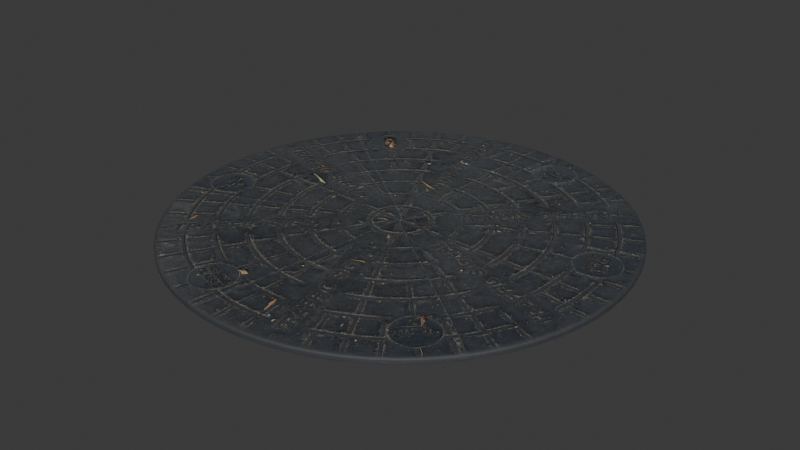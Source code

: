 # Source: Manhole.blend  (saved by Blender 5.2.45; exported with 4.5.12 LTS)
import bpy
from mathutils import Matrix  # noqa: F401  (used for matrix-valued properties, if any)

bpy.ops.wm.read_factory_settings(use_empty=True)
scene = bpy.context.scene
scene.name = 'Scene'

# ---- collections
col_collection = bpy.data.collections.new('Collection'); scene.collection.children.link(col_collection)
col_manhole_cover_circular_metallic = bpy.data.collections.new('Manhole Cover Circular Metallic'); scene.collection.children.link(col_manhole_cover_circular_metallic)

# ---- images (referenced by path relative to the original .blend; pixels are not part of the script)
import os
ASSET_DIR = os.environ.get("B2B_ASSET_DIR", "")  # directory of the original .blend (textures are referenced by path, not embedded)
HERE = os.path.dirname(os.path.abspath(__file__))  # packed textures are extracted next to this script under _unpacked/

def load_image(name, relpath, width, height, colorspace="sRGB"):
    """Load a texture the original file referenced (path relative to the .blend, or extracted next to this script)."""
    p = next((c for c in (os.path.join(HERE, relpath), os.path.join(ASSET_DIR, relpath)) if relpath and os.path.exists(c)), "")
    if p:
        img = bpy.data.images.load(p, check_existing=True)
        img.name = name
    else:  # same state as the original file: an image datablock whose file is absent (Cycles renders it pink)
        img = bpy.data.images.new(name, width, height)
        img.source = "FILE"
        img.filepath = "//" + (relpath or name)
    img.colorspace_settings.name = colorspace
    return img
img_roundtrafficcover_height_jpg = load_image('RoundTrafficCover_Height.jpg', '_unpacked/RoundTrafficCover_Height.f28253de.jpg', 3000, 3000, 'Non-Color')
img_roundtrafficcover_diffuse_jpg = load_image('RoundTrafficCover_Diffuse.jpg', '_unpacked/RoundTrafficCover_Diffuse.5fca4c72.jpg', 3000, 3000, 'sRGB')
img_roundtrafficcover_metallic_jpg = load_image('RoundTrafficCover_Metallic.jpg', '_unpacked/RoundTrafficCover_Metallic.7b4a6b30.jpg', 3000, 3000, 'Non-Color')
img_roundtrafficcover_roughness_jpg = load_image('RoundTrafficCover_Roughness.jpg', '_unpacked/RoundTrafficCover_Roughness.0231a233.jpg', 3000, 3000, 'Non-Color')
img_roundtrafficcoverdx_normal_jpg = load_image('RoundTrafficCoverDX_Normal.jpg', '_unpacked/RoundTrafficCoverDX_Normal.93094c1f.jpg', 3000, 3000, 'Non-Color')

# ---- materials (node trees are filled in below, after node groups)
mat_manhole_cover_round = bpy.data.materials.new('Manhole Cover Round')
mat_manhole_cover_round.use_backface_culling_lightprobe_volume = False

# ---- node groups
ng_auto_smooth = bpy.data.node_groups.new('Auto Smooth', 'GeometryNodeTree')
_s = ng_auto_smooth.interface.new_socket(name='Geometry', in_out='OUTPUT', socket_type='NodeSocketGeometry')
_s = ng_auto_smooth.interface.new_socket(name='Geometry', in_out='INPUT', socket_type='NodeSocketGeometry')
_s = ng_auto_smooth.interface.new_socket(name='Angle', in_out='INPUT', socket_type='NodeSocketFloat')
_s.subtype = 'ANGLE'
_s.min_value = 0.0
_s.max_value = 3.142
ng_auto_smooth.is_modifier = True
_N = ng_auto_smooth.nodes; _L = ng_auto_smooth.links
n0 = _N.new('NodeGroupOutput'); n0.name = 'Group Output'; n0.location = (480, -100)
n1 = _N.new('NodeGroupInput'); n1.name = 'Group Input'; n1.location = (-420, -300)
n2 = _N.new('NodeGroupInput'); n2.name = 'Group Input.001'; n2.location = (-60, -100)
n3 = _N.new('GeometryNodeSetShadeSmooth'); n3.name = 'Set Shade Smooth'; n3.location = (120, -100)
n3.domain = 'EDGE'
n4 = _N.new('GeometryNodeSetShadeSmooth'); n4.name = 'Set Shade Smooth.001'; n4.location = (300, -100)
n5 = _N.new('GeometryNodeInputMeshEdgeAngle'); n5.name = 'Edge Angle'; n5.location = (-420, -220)
n6 = _N.new('GeometryNodeInputEdgeSmooth'); n6.name = 'Is Edge Smooth'; n6.location = (-60, -160)
n7 = _N.new('GeometryNodeInputShadeSmooth'); n7.name = 'Is Face Smooth'; n7.location = (-240, -340)
n8 = _N.new('FunctionNodeBooleanMath'); n8.name = 'Boolean Math'; n8.location = (-60, -220)
n9 = _N.new('FunctionNodeCompare'); n9.name = 'Compare'; n9.location = (-240, -180)
n9.operation = 'LESS_EQUAL'
_L.new(n5.outputs[0], n9.inputs[0])
_L.new(n4.outputs[0], n0.inputs[0])
_L.new(n1.outputs[1], n9.inputs[1])
_L.new(n9.outputs[0], n8.inputs[0])
_L.new(n7.outputs[0], n8.inputs[1])
_L.new(n2.outputs[0], n3.inputs[0])
_L.new(n6.outputs[0], n3.inputs[1])
_L.new(n3.outputs[0], n4.inputs[0])
_L.new(n8.outputs[0], n3.inputs[2])
n0.is_active_output = True

# ---- material node trees
mat_manhole_cover_round.use_nodes = True; mat_manhole_cover_round.node_tree.nodes.clear()
_N = mat_manhole_cover_round.node_tree.nodes; _L = mat_manhole_cover_round.node_tree.links
n0 = _N.new('NodeFrame'); n0.name = 'Frame'; n0.location = (-1270, 330)
n0.label = 'Mapping'
n0.width = 400
n1 = _N.new('NodeFrame'); n1.name = 'Frame.001'; n1.location = (-628, 530)
n1.label = 'Textures'
n1.width = 358
n2 = _N.new('ShaderNodeTexImage'); n2.name = 'Image Texture'; n2.location = (88, -1150)
n2.label = 'Displacement'
n2.image = img_roundtrafficcover_height_jpg
n3 = _N.new('ShaderNodeTexImage'); n3.name = 'Image Texture.001'; n3.location = (88, -30)
n3.label = 'Base Color'
n3.image = img_roundtrafficcover_diffuse_jpg
n4 = _N.new('ShaderNodeTexImage'); n4.name = 'Image Texture.002'; n4.location = (88, -310)
n4.label = 'Metallic'
n4.image = img_roundtrafficcover_metallic_jpg
n5 = _N.new('ShaderNodeTexImage'); n5.name = 'Image Texture.003'; n5.location = (88, -590)
n5.label = 'Roughness'
n5.image = img_roundtrafficcover_roughness_jpg
n6 = _N.new('ShaderNodeTexImage'); n6.name = 'Image Texture.004'; n6.location = (88, -870)
n6.label = 'Normal'
n6.image = img_roundtrafficcoverdx_normal_jpg
n7 = _N.new('ShaderNodeMapping'); n7.name = 'Mapping'; n7.location = (230, -30)
n8 = _N.new('NodeReroute'); n8.name = 'Reroute'; n8.location = (38, -700)
n8.width = 16
n8.socket_idname = 'NodeSocketVector'
n9 = _N.new('ShaderNodeTexCoord'); n9.name = 'Texture Coordinate'; n9.location = (30, -30)
n10 = _N.new('ShaderNodeOutputMaterial'); n10.name = 'Material Output'; n10.location = (1167, 310)
n11 = _N.new('ShaderNodeNormalMap'); n11.name = 'Normal Map'; n11.location = (627, -330)
n12 = _N.new('ShaderNodeBsdfPrincipled'); n12.name = 'Principled BSDF'; n12.location = (877, 310)
n12.distribution = 'GGX'
n12.subsurface_method = 'RANDOM_WALK_SKIN'
n12.inputs[3].default_value = 1.45
n12.inputs[27].default_value = (0.0, 0.0, 0.0, 1.0)
n12.inputs[28].default_value = 1.0
n13 = _N.new('ShaderNodeDisplacement'); n13.name = 'Displacement'; n13.location = (972, -633)
n13.inputs[2].default_value = 0.05
n14 = _N.new('ShaderNodeCombineXYZ'); n14.name = 'Combine XYZ'; n14.location = (282, -336)
n15 = _N.new('ShaderNodeSeparateXYZ'); n15.name = 'Separate XYZ'; n15.location = (-220, -278)
n16 = _N.new('ShaderNodeMath'); n16.name = 'Math'; n16.location = (6, -426)
n16.operation = 'SUBTRACT'
n16.inputs[0].default_value = 1.0
n2.parent = n1
n3.parent = n1
n4.parent = n1
n5.parent = n1
n6.parent = n1
n7.parent = n0
n8.parent = n1
n9.parent = n0
_L.new(n12.outputs[0], n10.inputs[0])
_L.new(n2.outputs[0], n13.inputs[0])
_L.new(n13.outputs[0], n10.inputs[2])
_L.new(n3.outputs[0], n12.inputs[0])
_L.new(n4.outputs[0], n12.inputs[1])
_L.new(n5.outputs[0], n12.inputs[2])
_L.new(n14.outputs[0], n11.inputs[1])
_L.new(n11.outputs[0], n12.inputs[5])
_L.new(n8.outputs[0], n3.inputs[0])
_L.new(n8.outputs[0], n4.inputs[0])
_L.new(n8.outputs[0], n5.inputs[0])
_L.new(n8.outputs[0], n6.inputs[0])
_L.new(n8.outputs[0], n2.inputs[0])
_L.new(n7.outputs[0], n8.inputs[0])
_L.new(n9.outputs[2], n7.inputs[0])
_L.new(n6.outputs[0], n15.inputs[0])
_L.new(n15.outputs[0], n14.inputs[0])
_L.new(n15.outputs[2], n14.inputs[2])
_L.new(n15.outputs[1], n16.inputs[1])
_L.new(n16.outputs[0], n14.inputs[1])
n10.is_active_output = True

# ---- world
world_world = bpy.data.worlds.new('World'); scene.world = world_world
world_world.use_nodes = True; world_world.node_tree.nodes.clear()
_N = world_world.node_tree.nodes; _L = world_world.node_tree.links
n0 = _N.new('ShaderNodeOutputWorld'); n0.name = 'World Output'; n0.location = (200, 100)
n1 = _N.new('ShaderNodeBackground'); n1.name = 'Background'; n1.location = (-200, 100)
n1.inputs[0].default_value = (0.05088, 0.05088, 0.05088, 1.0)
_L.new(n1.outputs[0], n0.inputs[0])
n0.is_active_output = True
world_world.color = (0.05088, 0.05088, 0.05088)
world_world.sun_shadow_jitter_overblur = 0.0

# ---- meshes
me_circle = bpy.data.meshes.new('Circle')
me_circle.from_pydata([(-0.06802, 0.1538, 0.005703), (-0.1231, 0.05099, 0.005703), (-0.1568, -0.06065, 0.005703), (0.04807, 0.1161, 0.005703), (1.075e-08, -3.403e-08, 0.005703), (-0.04807, -0.1161, 0.005703), (0.1568, 0.06065, 0.005703), (0.1231, -0.05099, 0.005703), (0.06802, -0.1538, 0.005703), (3.768e-10, 0.2321, -0.0001913), (-0.08882, 0.2144, -0.0001913), (-0.1641, 0.1641, -0.0001913), (-0.2144, 0.08882, -0.0001913), (-0.2321, -1.132e-08, -0.0001913), (-0.2144, -0.08882, -0.0001913), (-0.1641, -0.1641, -0.0001913), (-0.08882, -0.2144, -0.0001913), (2.067e-08, -0.2321, -0.0001913), (0.08882, -0.2144, -0.0001913), (0.1641, -0.1641, -0.0001913), (0.2144, -0.08882, -0.0001913), (0.2321, 1.596e-09, -0.0001913), (0.2144, 0.08882, -0.0001913), (0.1641, 0.1641, -0.0001913), (0.08882, 0.2144, -0.0001913), (-0.003857, 0.2277, 0.005703), (3.768e-10, 0.2321, 0.00346), (-0.001929, 0.2299, 0.005402), (-0.0005168, 0.2315, 0.004581), (-0.08882, 0.2144, 0.00346), (-0.08723, 0.211, 0.005703), (-0.08861, 0.214, 0.004581), (-0.08803, 0.2127, 0.005402), (-0.1641, 0.1641, 0.00346), (-0.1584, 0.1635, 0.005703), (-0.1634, 0.164, 0.004581), (-0.1613, 0.1638, 0.005402), (-0.2144, 0.08882, 0.00346), (-0.2097, 0.08685, 0.005703), (-0.2138, 0.08856, 0.004581), (-0.2121, 0.08784, 0.005402), (-0.2321, -1.132e-08, 0.00346), (-0.2276, -0.003593, 0.005703), (-0.2315, -0.0004814, 0.004581), (-0.2299, -0.001797, 0.005402), (-0.2144, -0.08882, 0.00346), (-0.2109, -0.08755, 0.005703), (-0.214, -0.08865, 0.004581), (-0.2127, -0.08819, 0.005402), (-0.1641, -0.1641, 0.00346), (-0.1637, -0.1583, 0.005703), (-0.1641, -0.1633, 0.004581), (-0.1639, -0.1612, 0.005402), (-0.08882, -0.2144, 0.00346), (-0.08684, -0.2096, 0.005703), (-0.08856, -0.2138, 0.004581), (-0.08783, -0.212, 0.005402), (2.067e-08, -0.2321, 0.00346), (0.003857, -0.2277, 0.005703), (0.0005168, -0.2315, 0.004581), (0.001929, -0.2299, 0.005402), (0.08882, -0.2144, 0.00346), (0.08723, -0.211, 0.005703), (0.08861, -0.214, 0.004581), (0.08803, -0.2127, 0.005402), (0.1641, -0.1641, 0.00346), (0.1584, -0.1635, 0.005703), (0.1634, -0.164, 0.004581), (0.1613, -0.1638, 0.005402), (0.2144, -0.08882, 0.00346), (0.2097, -0.08685, 0.005703), (0.2138, -0.08856, 0.004581), (0.2121, -0.08784, 0.005402), (0.2321, 1.596e-09, 0.00346), (0.2276, 0.003593, 0.005703), (0.2315, 0.0004814, 0.004581), (0.2299, 0.001797, 0.005402), (0.2144, 0.08882, 0.00346), (0.2109, 0.08755, 0.005703), (0.214, 0.08865, 0.004581), (0.2127, 0.08819, 0.005402), (0.1641, 0.1641, 0.00346), (0.1637, 0.1583, 0.005703), (0.1641, 0.1633, 0.004581), (0.1639, 0.1612, 0.005402), (0.08882, 0.2144, 0.00346), (0.08684, 0.2096, 0.005703), (0.08856, 0.2138, 0.004581), (0.08783, 0.212, 0.005402)], [], [(26, 85, 24, 9), (33, 29, 10, 11), (81, 77, 22, 23), (41, 37, 12, 13), (1, 4, 3, 0), (4, 7, 6, 3), (77, 73, 21, 22), (45, 41, 13, 14), (2, 5, 4, 1), (5, 8, 7, 4), (73, 69, 20, 21), (49, 45, 14, 15), (57, 53, 16, 17), (61, 57, 17, 18), (65, 61, 18, 19), (38, 1, 0, 34), (8, 66, 70, 7), (42, 2, 1, 38), (7, 70, 74, 6), (46, 50, 2, 42), (6, 74, 78, 82), (53, 49, 15, 16), (85, 81, 23, 24), (50, 54, 5, 2), (3, 6, 82, 86), (54, 58, 8, 5), (34, 0, 25, 30), (0, 3, 86, 25), (58, 62, 66, 8), (37, 33, 11, 12), (69, 65, 19, 20), (30, 25, 27, 32), (32, 27, 28, 31), (31, 28, 26, 29), (34, 30, 32, 36), (36, 32, 31, 35), (35, 31, 29, 33), (38, 34, 36, 40), (40, 36, 35, 39), (39, 35, 33, 37), (42, 38, 40, 44), (44, 40, 39, 43), (43, 39, 37, 41), (46, 42, 44, 48), (48, 44, 43, 47), (47, 43, 41, 45), (50, 46, 48, 52), (52, 48, 47, 51), (51, 47, 45, 49), (54, 50, 52, 56), (56, 52, 51, 55), (55, 51, 49, 53), (58, 54, 56, 60), (60, 56, 55, 59), (59, 55, 53, 57), (62, 58, 60, 64), (64, 60, 59, 63), (63, 59, 57, 61), (66, 62, 64, 68), (68, 64, 63, 67), (67, 63, 61, 65), (70, 66, 68, 72), (72, 68, 67, 71), (71, 67, 65, 69), (74, 70, 72, 76), (76, 72, 71, 75), (75, 71, 69, 73), (78, 74, 76, 80), (80, 76, 75, 79), (79, 75, 73, 77), (82, 78, 80, 84), (84, 80, 79, 83), (83, 79, 77, 81), (86, 82, 84, 88), (88, 84, 83, 87), (87, 83, 81, 85), (25, 86, 88, 27), (27, 88, 87, 28), (28, 87, 85, 26), (29, 26, 9, 10)])
me_circle.polygons.foreach_set('use_smooth', [True] * 80)
_uv = me_circle.uv_layers.new(name='UVMap')
_uv.uv.foreach_set('vector', [0.5, 0.9721, 0.6807, 0.9362, 0.6807, 0.9362, 0.5, 0.9721, 0.1661, 0.8339, 0.3193, 0.9362, 0.3193, 0.9362, 0.1661, 0.8339, 0.8339, 0.8339, 0.9362, 0.6807, 0.9362, 0.6807, 0.8339, 0.8339, 0.02785, 0.5, 0.06379, 0.6807, 0.06379, 0.6807, 0.02785, 0.5, 0.2496, 0.6037, 0.5, 0.5, 0.5978, 0.7361, 0.3616, 0.8128, 0.5, 0.5, 0.7504, 0.3963, 0.819, 0.6234, 0.5978, 0.7361, 0.9362, 0.6807, 0.9721, 0.5, 0.9721, 0.5, 0.9362, 0.6807, 0.06379, 0.3193, 0.02785, 0.5, 0.02785, 0.5, 0.06379, 0.3193, 0.181, 0.3766, 0.4022, 0.2639, 0.5, 0.5, 0.2496, 0.6037, 0.4022, 0.2639, 0.6384, 0.1872, 0.7504, 0.3963, 0.5, 0.5, 0.9721, 0.5, 0.9362, 0.3193, 0.9362, 0.3193, 0.9721, 0.5, 0.1661, 0.1661, 0.06379, 0.3193, 0.06379, 0.3193, 0.1661, 0.1661, 0.5, 0.02785, 0.3193, 0.06379, 0.3193, 0.06379, 0.5, 0.02785, 0.6807, 0.06379, 0.5, 0.02785, 0.5, 0.02785, 0.6807, 0.06379, 0.8339, 0.1661, 0.6807, 0.06379, 0.6807, 0.06379, 0.8339, 0.1661, 0.07347, 0.6767, 0.2496, 0.6037, 0.3616, 0.8128, 0.1777, 0.8326, 0.6384, 0.1872, 0.8223, 0.1674, 0.9265, 0.3233, 0.7504, 0.3963, 0.03692, 0.4927, 0.181, 0.3766, 0.2496, 0.6037, 0.07347, 0.6767, 0.7504, 0.3963, 0.9265, 0.3233, 0.9631, 0.5073, 0.819, 0.6234, 0.07096, 0.3219, 0.167, 0.1781, 0.181, 0.3766, 0.03692, 0.4927, 0.819, 0.6234, 0.9631, 0.5073, 0.929, 0.6781, 0.833, 0.8219, 0.3193, 0.06379, 0.1661, 0.1661, 0.1661, 0.1661, 0.3193, 0.06379, 0.6807, 0.9362, 0.8339, 0.8339, 0.8339, 0.8339, 0.6807, 0.9362, 0.167, 0.1781, 0.3234, 0.07353, 0.4022, 0.2639, 0.181, 0.3766, 0.5978, 0.7361, 0.819, 0.6234, 0.833, 0.8219, 0.6766, 0.9265, 0.3234, 0.07353, 0.5078, 0.03689, 0.6384, 0.1872, 0.4022, 0.2639, 0.1777, 0.8326, 0.3616, 0.8128, 0.4922, 0.9631, 0.3225, 0.9293, 0.3616, 0.8128, 0.5978, 0.7361, 0.6766, 0.9265, 0.4922, 0.9631, 0.5078, 0.03689, 0.6775, 0.07069, 0.8223, 0.1674, 0.6384, 0.1872, 0.06379, 0.6807, 0.1661, 0.8339, 0.1661, 0.8339, 0.06379, 0.6807, 0.9362, 0.3193, 0.8339, 0.1661, 0.8339, 0.1661, 0.9362, 0.3193, 0.3225, 0.9293, 0.4922, 0.9631, 0.4961, 0.9676, 0.3209, 0.9328, 0.3209, 0.9328, 0.4961, 0.9676, 0.499, 0.9721, 0.3194, 0.9362, 0.3194, 0.9362, 0.499, 0.9721, 0.5, 0.9721, 0.3193, 0.9362, 0.1777, 0.8326, 0.3225, 0.9293, 0.3209, 0.9328, 0.1719, 0.8332, 0.1719, 0.8332, 0.3209, 0.9328, 0.3194, 0.9362, 0.1668, 0.8345, 0.1668, 0.8345, 0.3194, 0.9362, 0.3193, 0.9362, 0.1661, 0.8339, 0.07347, 0.6767, 0.1777, 0.8326, 0.1719, 0.8332, 0.06863, 0.6787, 0.06863, 0.6787, 0.1719, 0.8332, 0.1668, 0.8345, 0.06384, 0.6807, 0.06384, 0.6807, 0.1668, 0.8345, 0.1661, 0.8339, 0.06379, 0.6807, 0.03692, 0.4927, 0.07347, 0.6767, 0.06863, 0.6787, 0.03239, 0.4963, 0.03239, 0.4963, 0.06863, 0.6787, 0.06384, 0.6807, 0.0279, 0.4991, 0.0279, 0.4991, 0.06384, 0.6807, 0.06379, 0.6807, 0.02785, 0.5, 0.07096, 0.3219, 0.03692, 0.4927, 0.03239, 0.4963, 0.06737, 0.3206, 0.06737, 0.3206, 0.03239, 0.4963, 0.0279, 0.4991, 0.06384, 0.3193, 0.06384, 0.3193, 0.0279, 0.4991, 0.02785, 0.5, 0.06379, 0.3193, 0.167, 0.1781, 0.07096, 0.3219, 0.06737, 0.3206, 0.1666, 0.1721, 0.1666, 0.1721, 0.06737, 0.3206, 0.06384, 0.3193, 0.1655, 0.1669, 0.1655, 0.1669, 0.06384, 0.3193, 0.06379, 0.3193, 0.1661, 0.1661, 0.3234, 0.07353, 0.167, 0.1781, 0.1666, 0.1721, 0.3213, 0.06866, 0.3213, 0.06866, 0.1666, 0.1721, 0.1655, 0.1669, 0.3193, 0.06384, 0.3193, 0.06384, 0.1655, 0.1669, 0.1661, 0.1661, 0.3193, 0.06379, 0.5078, 0.03689, 0.3234, 0.07353, 0.3213, 0.06866, 0.5039, 0.03237, 0.5039, 0.03237, 0.3213, 0.06866, 0.3193, 0.06384, 0.501, 0.0279, 0.501, 0.0279, 0.3193, 0.06384, 0.3193, 0.06379, 0.5, 0.02785, 0.6775, 0.07069, 0.5078, 0.03689, 0.5039, 0.03237, 0.6791, 0.06724, 0.6791, 0.06724, 0.5039, 0.03237, 0.501, 0.0279, 0.6806, 0.06381, 0.6806, 0.06381, 0.501, 0.0279, 0.5, 0.02785, 0.6807, 0.06379, 0.8223, 0.1674, 0.6775, 0.07069, 0.6791, 0.06724, 0.8281, 0.1668, 0.8281, 0.1668, 0.6791, 0.06724, 0.6806, 0.06381, 0.8332, 0.1655, 0.8332, 0.1655, 0.6806, 0.06381, 0.6807, 0.06379, 0.8339, 0.1661, 0.9265, 0.3233, 0.8223, 0.1674, 0.8281, 0.1668, 0.9314, 0.3213, 0.9314, 0.3213, 0.8281, 0.1668, 0.8332, 0.1655, 0.9362, 0.3193, 0.9362, 0.3193, 0.8332, 0.1655, 0.8339, 0.1661, 0.9362, 0.3193, 0.9631, 0.5073, 0.9265, 0.3233, 0.9314, 0.3213, 0.9676, 0.5037, 0.9676, 0.5037, 0.9314, 0.3213, 0.9362, 0.3193, 0.9721, 0.5009, 0.9721, 0.5009, 0.9362, 0.3193, 0.9362, 0.3193, 0.9721, 0.5, 0.929, 0.6781, 0.9631, 0.5073, 0.9676, 0.5037, 0.9326, 0.6794, 0.9326, 0.6794, 0.9676, 0.5037, 0.9721, 0.5009, 0.9362, 0.6807, 0.9362, 0.6807, 0.9721, 0.5009, 0.9721, 0.5, 0.9362, 0.6807, 0.833, 0.8219, 0.929, 0.6781, 0.9326, 0.6794, 0.8334, 0.8279, 0.8334, 0.8279, 0.9326, 0.6794, 0.9362, 0.6807, 0.8345, 0.8331, 0.8345, 0.8331, 0.9362, 0.6807, 0.9362, 0.6807, 0.8339, 0.8339, 0.6766, 0.9265, 0.833, 0.8219, 0.8334, 0.8279, 0.6787, 0.9313, 0.6787, 0.9313, 0.8334, 0.8279, 0.8345, 0.8331, 0.6807, 0.9362, 0.6807, 0.9362, 0.8345, 0.8331, 0.8339, 0.8339, 0.6807, 0.9362, 0.4922, 0.9631, 0.6766, 0.9265, 0.6787, 0.9313, 0.4961, 0.9676, 0.4961, 0.9676, 0.6787, 0.9313, 0.6807, 0.9362, 0.499, 0.9721, 0.499, 0.9721, 0.6807, 0.9362, 0.6807, 0.9362, 0.5, 0.9721, 0.3193, 0.9362, 0.5, 0.9721, 0.5, 0.9721, 0.3193, 0.9362])
me_circle.materials.append(mat_manhole_cover_round)
me_circle.use_remesh_fix_poles = True
me_circle.use_remesh_preserve_attributes = False
me_circle.update()

# ---- objects
ob_manhole_cover_circular_metallic_001 = bpy.data.objects.new('Manhole Cover Circular Metallic.001', me_circle)
ob_manhole_cover_circular_metallic = bpy.data.objects.new('Manhole Cover Circular Metallic', None)

# ---- transforms, parenting, visibility, modifiers, constraints
ob_manhole_cover_circular_metallic_001.parent = ob_manhole_cover_circular_metallic
ob_manhole_cover_circular_metallic_001.location = (0.0, 0.0, 0.0)
_m = ob_manhole_cover_circular_metallic_001.modifiers.new('Subdivision', 'SUBSURF')
_m = ob_manhole_cover_circular_metallic_001.modifiers.new('Auto Smooth', 'NODES')
_m.node_group = ng_auto_smooth
_gi = [s.identifier for s in ng_auto_smooth.interface.items_tree if s.item_type == 'SOCKET' and s.in_out == 'INPUT']
_m[_gi[1]] = 0.8727  # 'Angle'
ob_manhole_cover_circular_metallic.location = (0.0, 0.0, 0.0)

# ---- collection membership
col_manhole_cover_circular_metallic.objects.link(ob_manhole_cover_circular_metallic_001)
col_manhole_cover_circular_metallic.objects.link(ob_manhole_cover_circular_metallic)

# ---- scene / render settings (as saved in the file)
scene.frame_start = 1; scene.frame_end = 250; scene.frame_set(1)
scene.render.engine = 'BLENDER_EEVEE_NEXT'
scene.render.bake_bias = 0.0
scene.render.bake_samples = 0
scene.eevee.fast_gi_thickness_far = 0.0
bpy.context.view_layer.update()

# ---- added for rendering (the .blend has no active camera and no usable light): camera, sun
cam_auto = bpy.data.cameras.new('AutoCamera')
cam_auto.lens = 50.0
cam_auto.sensor_width = 36.0
cam_auto.clip_end = 1000.0
ob_auto_camera = bpy.data.objects.new('AutoCamera', cam_auto)
scene.collection.objects.link(ob_auto_camera)
ob_auto_camera.location = (0.592022, -0.710427, 0.476374)
ob_auto_camera.rotation_euler = (1.09748, -7.21219e-08, 0.694738)
scene.camera = ob_auto_camera
light_auto_sun = bpy.data.lights.new('AutoSun', 'SUN')
light_auto_sun.energy = 3.0
light_auto_sun.angle = 0.0523599
ob_auto_sun = bpy.data.objects.new('AutoSun', light_auto_sun)
scene.collection.objects.link(ob_auto_sun)
ob_auto_sun.rotation_euler = (0.872665, 0.174533, 0.523599)
bpy.context.view_layer.update()
